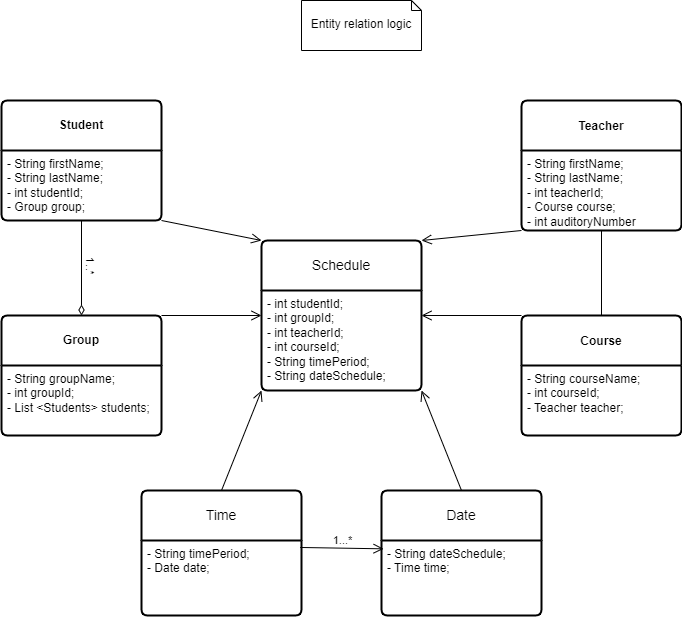

The diagram above was exported from draw.io. Its source (the exported page's mxGraphModel, read from the mxfile embedded in the PNG):
<mxGraphModel dx="794" dy="511" grid="1" gridSize="10" guides="1" tooltips="1" connect="1" arrows="1" fold="1" page="1" pageScale="1" pageWidth="827" pageHeight="1169" math="0" shadow="0">
  <root>
    <mxCell id="0" />
    <mxCell id="1" parent="0" />
    <object label="Student" id="rZ_MdTC8u_kNjfphuSuB-2">
      <mxCell style="swimlane;childLayout=stackLayout;horizontal=1;startSize=50;horizontalStack=0;rounded=1;strokeWidth=2;resizeParent=0;resizeLast=1;shadow=0;dashed=0;align=center;arcSize=4;whiteSpace=wrap;html=1;" vertex="1" parent="1">
        <mxGeometry x="100" y="250" width="160" height="120" as="geometry" />
      </mxCell>
    </object>
    <mxCell id="rZ_MdTC8u_kNjfphuSuB-3" value="- String firstName;&lt;br&gt;- String lastName;&lt;br&gt;- int studentId;&lt;br&gt;- Group group;&amp;nbsp;&lt;br&gt;" style="align=left;strokeColor=none;fillColor=none;spacingLeft=4;fontSize=12;verticalAlign=top;resizable=0;rotatable=0;part=1;html=1;" vertex="1" parent="rZ_MdTC8u_kNjfphuSuB-2">
      <mxGeometry y="50" width="160" height="70" as="geometry" />
    </mxCell>
    <mxCell id="rZ_MdTC8u_kNjfphuSuB-4" style="align=left;strokeColor=none;fillColor=none;spacingLeft=4;fontSize=12;verticalAlign=top;resizable=0;rotatable=0;part=1;html=1;" vertex="1" parent="rZ_MdTC8u_kNjfphuSuB-2">
      <mxGeometry y="120" width="160" as="geometry" />
    </mxCell>
    <mxCell id="rZ_MdTC8u_kNjfphuSuB-5" style="align=left;strokeColor=none;fillColor=none;spacingLeft=4;fontSize=12;verticalAlign=top;resizable=0;rotatable=0;part=1;html=1;" vertex="1" parent="rZ_MdTC8u_kNjfphuSuB-2">
      <mxGeometry y="120" width="160" as="geometry" />
    </mxCell>
    <mxCell id="rZ_MdTC8u_kNjfphuSuB-6" style="align=left;strokeColor=none;fillColor=none;spacingLeft=4;fontSize=12;verticalAlign=top;resizable=0;rotatable=0;part=1;html=1;" vertex="1" parent="rZ_MdTC8u_kNjfphuSuB-2">
      <mxGeometry y="120" width="160" as="geometry" />
    </mxCell>
    <object label="Group" id="rZ_MdTC8u_kNjfphuSuB-9">
      <mxCell style="swimlane;childLayout=stackLayout;horizontal=1;startSize=50;horizontalStack=0;rounded=1;strokeWidth=2;resizeParent=0;resizeLast=1;shadow=0;dashed=0;align=center;arcSize=4;whiteSpace=wrap;html=1;" vertex="1" parent="1">
        <mxGeometry x="100" y="465" width="160" height="120" as="geometry" />
      </mxCell>
    </object>
    <mxCell id="rZ_MdTC8u_kNjfphuSuB-10" value="- String groupName;&lt;br&gt;- int groupId;&lt;br&gt;- List &amp;lt;Students&amp;gt; students;" style="align=left;strokeColor=none;fillColor=none;spacingLeft=4;fontSize=12;verticalAlign=top;resizable=0;rotatable=0;part=1;html=1;" vertex="1" parent="rZ_MdTC8u_kNjfphuSuB-9">
      <mxGeometry y="50" width="160" height="70" as="geometry" />
    </mxCell>
    <mxCell id="rZ_MdTC8u_kNjfphuSuB-11" style="align=left;strokeColor=none;fillColor=none;spacingLeft=4;fontSize=12;verticalAlign=top;resizable=0;rotatable=0;part=1;html=1;" vertex="1" parent="rZ_MdTC8u_kNjfphuSuB-9">
      <mxGeometry y="120" width="160" as="geometry" />
    </mxCell>
    <mxCell id="rZ_MdTC8u_kNjfphuSuB-12" style="align=left;strokeColor=none;fillColor=none;spacingLeft=4;fontSize=12;verticalAlign=top;resizable=0;rotatable=0;part=1;html=1;" vertex="1" parent="rZ_MdTC8u_kNjfphuSuB-9">
      <mxGeometry y="120" width="160" as="geometry" />
    </mxCell>
    <mxCell id="rZ_MdTC8u_kNjfphuSuB-13" style="align=left;strokeColor=none;fillColor=none;spacingLeft=4;fontSize=12;verticalAlign=top;resizable=0;rotatable=0;part=1;html=1;" vertex="1" parent="rZ_MdTC8u_kNjfphuSuB-9">
      <mxGeometry y="120" width="160" as="geometry" />
    </mxCell>
    <mxCell id="rZ_MdTC8u_kNjfphuSuB-24" value="&lt;b&gt;&lt;font style=&quot;font-size: 12px;&quot;&gt;Teacher&lt;/font&gt;&lt;/b&gt;" style="swimlane;childLayout=stackLayout;horizontal=1;startSize=50;horizontalStack=0;rounded=1;fontSize=14;fontStyle=0;strokeWidth=2;resizeParent=0;resizeLast=1;shadow=0;dashed=0;align=center;arcSize=4;whiteSpace=wrap;html=1;" vertex="1" parent="1">
      <mxGeometry x="620" y="250" width="160" height="130" as="geometry" />
    </mxCell>
    <mxCell id="rZ_MdTC8u_kNjfphuSuB-25" value="- String firstName;&lt;br&gt;- String lastName;&lt;br&gt;- int teacherId;&lt;br&gt;- Course course;&lt;br&gt;- int auditoryNumber" style="align=left;strokeColor=none;fillColor=none;spacingLeft=4;fontSize=12;verticalAlign=top;resizable=0;rotatable=0;part=1;html=1;" vertex="1" parent="rZ_MdTC8u_kNjfphuSuB-24">
      <mxGeometry y="50" width="160" height="80" as="geometry" />
    </mxCell>
    <mxCell id="rZ_MdTC8u_kNjfphuSuB-27" value="&lt;font style=&quot;font-size: 12px;&quot;&gt;&lt;b&gt;Course&lt;/b&gt;&lt;/font&gt;" style="swimlane;childLayout=stackLayout;horizontal=1;startSize=50;horizontalStack=0;rounded=1;fontSize=14;fontStyle=0;strokeWidth=2;resizeParent=0;resizeLast=1;shadow=0;dashed=0;align=center;arcSize=4;whiteSpace=wrap;html=1;" vertex="1" parent="1">
      <mxGeometry x="620" y="465" width="160" height="120" as="geometry" />
    </mxCell>
    <mxCell id="rZ_MdTC8u_kNjfphuSuB-28" value="- String courseName;&lt;br&gt;- int courseId;&lt;br&gt;- Teacher teacher;&lt;br&gt;&lt;br&gt;&lt;br&gt;" style="align=left;strokeColor=none;fillColor=none;spacingLeft=4;fontSize=12;verticalAlign=top;resizable=0;rotatable=0;part=1;html=1;" vertex="1" parent="rZ_MdTC8u_kNjfphuSuB-27">
      <mxGeometry y="50" width="160" height="70" as="geometry" />
    </mxCell>
    <mxCell id="rZ_MdTC8u_kNjfphuSuB-29" value="Date" style="swimlane;childLayout=stackLayout;horizontal=1;startSize=50;horizontalStack=0;rounded=1;fontSize=14;fontStyle=0;strokeWidth=2;resizeParent=0;resizeLast=1;shadow=0;dashed=0;align=center;arcSize=4;whiteSpace=wrap;html=1;" vertex="1" parent="1">
      <mxGeometry x="480" y="640" width="160" height="125" as="geometry" />
    </mxCell>
    <mxCell id="rZ_MdTC8u_kNjfphuSuB-30" value="- String dateSchedule;&lt;br&gt;- Time time;" style="align=left;strokeColor=none;fillColor=none;spacingLeft=4;fontSize=12;verticalAlign=top;resizable=0;rotatable=0;part=1;html=1;" vertex="1" parent="rZ_MdTC8u_kNjfphuSuB-29">
      <mxGeometry y="50" width="160" height="75" as="geometry" />
    </mxCell>
    <mxCell id="rZ_MdTC8u_kNjfphuSuB-105" value="" style="endArrow=none;startArrow=diamondThin;endFill=0;startFill=0;html=1;verticalAlign=bottom;labelBackgroundColor=none;strokeWidth=1;startSize=8;endSize=8;rounded=0;entryX=0;entryY=0;entryDx=0;entryDy=0;exitX=0.5;exitY=0;exitDx=0;exitDy=0;" edge="1" parent="1" source="rZ_MdTC8u_kNjfphuSuB-9" target="rZ_MdTC8u_kNjfphuSuB-6">
      <mxGeometry width="160" relative="1" as="geometry">
        <mxPoint x="150" y="500" as="sourcePoint" />
        <mxPoint x="200" y="430" as="targetPoint" />
      </mxGeometry>
    </mxCell>
    <mxCell id="v4wZu2SE1Za84aEnqxP6-19" value="1..*" style="edgeLabel;html=1;align=center;verticalAlign=middle;resizable=0;points=[];rotation=90;" vertex="1" connectable="0" parent="rZ_MdTC8u_kNjfphuSuB-105">
      <mxGeometry x="0.0596" y="1" relative="1" as="geometry">
        <mxPoint x="11" as="offset" />
      </mxGeometry>
    </mxCell>
    <mxCell id="oREdC64bq75vX8tYGSBV-8" value="Entity relation logic" style="shape=note2;boundedLbl=1;whiteSpace=wrap;html=1;size=10;verticalAlign=top;align=center;" vertex="1" parent="1">
      <mxGeometry x="400" y="150" width="120" height="50" as="geometry" />
    </mxCell>
    <mxCell id="v4wZu2SE1Za84aEnqxP6-9" value="Time" style="swimlane;childLayout=stackLayout;horizontal=1;startSize=50;horizontalStack=0;rounded=1;fontSize=14;fontStyle=0;strokeWidth=2;resizeParent=0;resizeLast=1;shadow=0;dashed=0;align=center;arcSize=4;whiteSpace=wrap;html=1;" vertex="1" parent="1">
      <mxGeometry x="240" y="640" width="160" height="125" as="geometry" />
    </mxCell>
    <mxCell id="v4wZu2SE1Za84aEnqxP6-10" value="- String timePeriod;&lt;br&gt;- Date date;" style="align=left;strokeColor=none;fillColor=none;spacingLeft=4;fontSize=12;verticalAlign=top;resizable=0;rotatable=0;part=1;html=1;" vertex="1" parent="v4wZu2SE1Za84aEnqxP6-9">
      <mxGeometry y="50" width="160" height="75" as="geometry" />
    </mxCell>
    <mxCell id="v4wZu2SE1Za84aEnqxP6-11" value="" style="endArrow=open;startArrow=none;endFill=0;startFill=0;endSize=8;html=1;verticalAlign=bottom;labelBackgroundColor=none;strokeWidth=1;rounded=0;exitX=0.992;exitY=0.093;exitDx=0;exitDy=0;exitPerimeter=0;entryX=0.013;entryY=0.111;entryDx=0;entryDy=0;entryPerimeter=0;" edge="1" parent="1" source="v4wZu2SE1Za84aEnqxP6-10" target="rZ_MdTC8u_kNjfphuSuB-30">
      <mxGeometry width="160" relative="1" as="geometry">
        <mxPoint x="380" y="660" as="sourcePoint" />
        <mxPoint x="540" y="660" as="targetPoint" />
      </mxGeometry>
    </mxCell>
    <mxCell id="v4wZu2SE1Za84aEnqxP6-16" value="1...*" style="edgeLabel;html=1;align=center;verticalAlign=middle;resizable=0;points=[];" vertex="1" connectable="0" parent="v4wZu2SE1Za84aEnqxP6-11">
      <mxGeometry x="-0.0012" y="-1" relative="1" as="geometry">
        <mxPoint y="-9" as="offset" />
      </mxGeometry>
    </mxCell>
    <mxCell id="v4wZu2SE1Za84aEnqxP6-20" value="Schedule" style="swimlane;childLayout=stackLayout;horizontal=1;startSize=50;horizontalStack=0;rounded=1;fontSize=14;fontStyle=0;strokeWidth=2;resizeParent=0;resizeLast=1;shadow=0;dashed=0;align=center;arcSize=4;whiteSpace=wrap;html=1;" vertex="1" parent="1">
      <mxGeometry x="360" y="390" width="160" height="150" as="geometry" />
    </mxCell>
    <mxCell id="v4wZu2SE1Za84aEnqxP6-21" value="- int studentId;&lt;br&gt;- int groupId;&lt;br&gt;- int teacherId;&lt;br&gt;- int courseId;&lt;br&gt;- String timePeriod;&lt;br&gt;- String dateSchedule;" style="align=left;strokeColor=none;fillColor=none;spacingLeft=4;fontSize=12;verticalAlign=top;resizable=0;rotatable=0;part=1;html=1;" vertex="1" parent="v4wZu2SE1Za84aEnqxP6-20">
      <mxGeometry y="50" width="160" height="100" as="geometry" />
    </mxCell>
    <mxCell id="v4wZu2SE1Za84aEnqxP6-23" value="" style="endArrow=none;html=1;rounded=0;entryX=0.5;entryY=1;entryDx=0;entryDy=0;exitX=0.5;exitY=0;exitDx=0;exitDy=0;" edge="1" parent="1" source="rZ_MdTC8u_kNjfphuSuB-27" target="rZ_MdTC8u_kNjfphuSuB-25">
      <mxGeometry relative="1" as="geometry">
        <mxPoint x="370" y="520" as="sourcePoint" />
        <mxPoint x="530" y="520" as="targetPoint" />
        <Array as="points" />
      </mxGeometry>
    </mxCell>
    <mxCell id="v4wZu2SE1Za84aEnqxP6-25" value="" style="endArrow=open;startArrow=none;endFill=0;startFill=0;endSize=8;html=1;verticalAlign=bottom;labelBackgroundColor=none;strokeWidth=1;rounded=0;exitX=1;exitY=1;exitDx=0;exitDy=0;entryX=0;entryY=0;entryDx=0;entryDy=0;" edge="1" parent="1" source="rZ_MdTC8u_kNjfphuSuB-3" target="v4wZu2SE1Za84aEnqxP6-20">
      <mxGeometry width="160" relative="1" as="geometry">
        <mxPoint x="370" y="520" as="sourcePoint" />
        <mxPoint x="530" y="520" as="targetPoint" />
      </mxGeometry>
    </mxCell>
    <mxCell id="v4wZu2SE1Za84aEnqxP6-26" value="" style="endArrow=open;startArrow=none;endFill=0;startFill=0;endSize=8;html=1;verticalAlign=bottom;labelBackgroundColor=none;strokeWidth=1;rounded=0;exitX=1;exitY=0;exitDx=0;exitDy=0;entryX=0;entryY=0.25;entryDx=0;entryDy=0;" edge="1" parent="1" source="rZ_MdTC8u_kNjfphuSuB-9" target="v4wZu2SE1Za84aEnqxP6-21">
      <mxGeometry width="160" relative="1" as="geometry">
        <mxPoint x="370" y="520" as="sourcePoint" />
        <mxPoint x="530" y="520" as="targetPoint" />
      </mxGeometry>
    </mxCell>
    <mxCell id="v4wZu2SE1Za84aEnqxP6-27" value="" style="endArrow=open;startArrow=none;endFill=0;startFill=0;endSize=8;html=1;verticalAlign=bottom;labelBackgroundColor=none;strokeWidth=1;rounded=0;entryX=1;entryY=0;entryDx=0;entryDy=0;exitX=0;exitY=1;exitDx=0;exitDy=0;" edge="1" parent="1" source="rZ_MdTC8u_kNjfphuSuB-25" target="v4wZu2SE1Za84aEnqxP6-20">
      <mxGeometry width="160" relative="1" as="geometry">
        <mxPoint x="370" y="520" as="sourcePoint" />
        <mxPoint x="530" y="520" as="targetPoint" />
      </mxGeometry>
    </mxCell>
    <mxCell id="v4wZu2SE1Za84aEnqxP6-28" value="" style="endArrow=open;startArrow=none;endFill=0;startFill=0;endSize=8;html=1;verticalAlign=bottom;labelBackgroundColor=none;strokeWidth=1;rounded=0;exitX=0;exitY=0;exitDx=0;exitDy=0;entryX=1;entryY=0.25;entryDx=0;entryDy=0;" edge="1" parent="1" source="rZ_MdTC8u_kNjfphuSuB-27" target="v4wZu2SE1Za84aEnqxP6-21">
      <mxGeometry width="160" relative="1" as="geometry">
        <mxPoint x="370" y="520" as="sourcePoint" />
        <mxPoint x="520" y="390" as="targetPoint" />
      </mxGeometry>
    </mxCell>
    <mxCell id="v4wZu2SE1Za84aEnqxP6-29" value="" style="endArrow=open;startArrow=none;endFill=0;startFill=0;endSize=8;html=1;verticalAlign=bottom;labelBackgroundColor=none;strokeWidth=1;rounded=0;exitX=0.5;exitY=0;exitDx=0;exitDy=0;entryX=0;entryY=1;entryDx=0;entryDy=0;" edge="1" parent="1" source="v4wZu2SE1Za84aEnqxP6-9" target="v4wZu2SE1Za84aEnqxP6-21">
      <mxGeometry width="160" relative="1" as="geometry">
        <mxPoint x="370" y="520" as="sourcePoint" />
        <mxPoint x="530" y="520" as="targetPoint" />
      </mxGeometry>
    </mxCell>
    <mxCell id="v4wZu2SE1Za84aEnqxP6-30" value="" style="endArrow=open;startArrow=none;endFill=0;startFill=0;endSize=8;html=1;verticalAlign=bottom;labelBackgroundColor=none;strokeWidth=1;rounded=0;exitX=0.5;exitY=0;exitDx=0;exitDy=0;entryX=1;entryY=1;entryDx=0;entryDy=0;" edge="1" parent="1" source="rZ_MdTC8u_kNjfphuSuB-29" target="v4wZu2SE1Za84aEnqxP6-21">
      <mxGeometry width="160" relative="1" as="geometry">
        <mxPoint x="510" y="630" as="sourcePoint" />
        <mxPoint x="530" y="520" as="targetPoint" />
      </mxGeometry>
    </mxCell>
  </root>
</mxGraphModel>